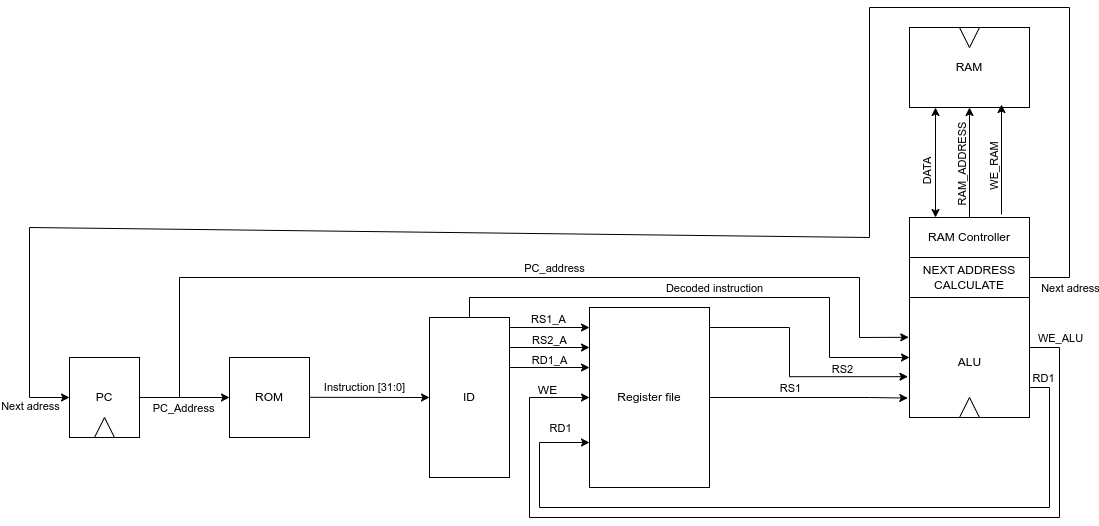

The diagram above was exported from draw.io. Its source (the exported page's mxGraphModel, read from the mxfile embedded in the PNG):
<mxGraphModel dx="998" dy="1175" grid="0" gridSize="10" guides="1" tooltips="1" connect="1" arrows="1" fold="1" page="0" pageScale="1" pageWidth="1169" pageHeight="827" background="#FFFFFF" math="0" shadow="0">
  <root>
    <mxCell id="0" />
    <mxCell id="1" parent="0" />
    <mxCell id="4SYehKu4-7LgS69gVi2z-3" value="ROM" style="rounded=0;whiteSpace=wrap;html=1;" parent="1" vertex="1">
      <mxGeometry x="360" y="200" width="80" height="80" as="geometry" />
    </mxCell>
    <mxCell id="4SYehKu4-7LgS69gVi2z-56" style="edgeStyle=orthogonalEdgeStyle;rounded=0;orthogonalLoop=1;jettySize=auto;html=1;exitX=1;exitY=0.75;exitDx=0;exitDy=0;entryX=0;entryY=0.5;entryDx=0;entryDy=0;" parent="1" edge="1">
      <mxGeometry relative="1" as="geometry">
        <mxPoint x="1160" y="210" as="sourcePoint" />
        <mxPoint x="720" y="240" as="targetPoint" />
        <Array as="points">
          <mxPoint x="1160" y="190" />
          <mxPoint x="1190" y="190" />
          <mxPoint x="1190" y="360" />
          <mxPoint x="660" y="360" />
          <mxPoint x="660" y="240" />
        </Array>
      </mxGeometry>
    </mxCell>
    <mxCell id="11" value="WE_ALU" style="edgeLabel;html=1;align=center;verticalAlign=middle;resizable=0;points=[];" parent="4SYehKu4-7LgS69gVi2z-56" vertex="1" connectable="0">
      <mxGeometry x="-0.8329" y="-1" relative="1" as="geometry">
        <mxPoint x="1" y="-38" as="offset" />
      </mxGeometry>
    </mxCell>
    <mxCell id="8" style="edgeStyle=none;rounded=0;html=1;exitX=0.25;exitY=0;exitDx=0;exitDy=0;entryX=0;entryY=0.7;entryDx=0;entryDy=0;entryPerimeter=0;" parent="1" source="4SYehKu4-7LgS69gVi2z-4" target="4SYehKu4-7LgS69gVi2z-34" edge="1">
      <mxGeometry relative="1" as="geometry">
        <Array as="points">
          <mxPoint x="600" y="160" />
          <mxPoint x="600" y="140" />
          <mxPoint x="960" y="140" />
          <mxPoint x="960" y="200" />
        </Array>
      </mxGeometry>
    </mxCell>
    <mxCell id="9" value="Decoded instruction" style="edgeLabel;html=1;align=center;verticalAlign=middle;resizable=0;points=[];" parent="8" vertex="1" connectable="0">
      <mxGeometry x="-0.0101" y="-1" relative="1" as="geometry">
        <mxPoint x="17" y="-11" as="offset" />
      </mxGeometry>
    </mxCell>
    <mxCell id="4SYehKu4-7LgS69gVi2z-4" value="ID" style="rounded=0;whiteSpace=wrap;html=1;" parent="1" vertex="1">
      <mxGeometry x="560" y="160" width="80" height="160" as="geometry" />
    </mxCell>
    <mxCell id="4SYehKu4-7LgS69gVi2z-5" value="" style="group;" parent="1" vertex="1" connectable="0">
      <mxGeometry x="200" y="200" width="70" height="80" as="geometry" />
    </mxCell>
    <mxCell id="4SYehKu4-7LgS69gVi2z-1" value="PC" style="rounded=0;whiteSpace=wrap;html=1;movable=0;resizable=0;rotatable=0;deletable=0;editable=0;locked=1;connectable=0;" parent="4SYehKu4-7LgS69gVi2z-5" vertex="1">
      <mxGeometry width="70" height="80" as="geometry" />
    </mxCell>
    <mxCell id="4SYehKu4-7LgS69gVi2z-6" value="" style="triangle;whiteSpace=wrap;html=1;rotation=-90;" parent="4SYehKu4-7LgS69gVi2z-5" vertex="1">
      <mxGeometry x="25" y="60" width="20" height="20" as="geometry" />
    </mxCell>
    <mxCell id="4SYehKu4-7LgS69gVi2z-7" value="" style="endArrow=classic;html=1;rounded=0;" parent="1" edge="1">
      <mxGeometry width="50" height="50" relative="1" as="geometry">
        <mxPoint x="270" y="240" as="sourcePoint" />
        <mxPoint x="360" y="240" as="targetPoint" />
      </mxGeometry>
    </mxCell>
    <mxCell id="4SYehKu4-7LgS69gVi2z-8" value="PC_Address" style="edgeLabel;html=1;align=center;verticalAlign=middle;resizable=0;points=[];" parent="4SYehKu4-7LgS69gVi2z-7" vertex="1" connectable="0">
      <mxGeometry x="-0.27" relative="1" as="geometry">
        <mxPoint x="10" y="10" as="offset" />
      </mxGeometry>
    </mxCell>
    <mxCell id="4SYehKu4-7LgS69gVi2z-9" value="" style="endArrow=classic;html=1;rounded=0;entryX=0;entryY=0.5;entryDx=0;entryDy=0;" parent="1" target="4SYehKu4-7LgS69gVi2z-4" edge="1">
      <mxGeometry width="50" height="50" relative="1" as="geometry">
        <mxPoint x="440" y="239.8" as="sourcePoint" />
        <mxPoint x="520" y="239.8" as="targetPoint" />
      </mxGeometry>
    </mxCell>
    <mxCell id="4SYehKu4-7LgS69gVi2z-10" value="Instruction [31:0]" style="edgeLabel;html=1;align=center;verticalAlign=middle;resizable=0;points=[];" parent="4SYehKu4-7LgS69gVi2z-9" vertex="1" connectable="0">
      <mxGeometry x="-0.27" relative="1" as="geometry">
        <mxPoint x="11" y="-10" as="offset" />
      </mxGeometry>
    </mxCell>
    <mxCell id="4SYehKu4-7LgS69gVi2z-11" value="" style="endArrow=classic;html=1;rounded=0;" parent="1" edge="1">
      <mxGeometry width="50" height="50" relative="1" as="geometry">
        <mxPoint x="640" y="170" as="sourcePoint" />
        <mxPoint x="720" y="170" as="targetPoint" />
      </mxGeometry>
    </mxCell>
    <mxCell id="4SYehKu4-7LgS69gVi2z-15" value="RS1_A" style="edgeLabel;html=1;align=center;verticalAlign=middle;resizable=0;points=[];" parent="4SYehKu4-7LgS69gVi2z-11" vertex="1" connectable="0">
      <mxGeometry x="-0.85" relative="1" as="geometry">
        <mxPoint x="32" y="-9" as="offset" />
      </mxGeometry>
    </mxCell>
    <mxCell id="4SYehKu4-7LgS69gVi2z-12" value="" style="endArrow=classic;html=1;rounded=0;" parent="1" edge="1">
      <mxGeometry width="50" height="50" relative="1" as="geometry">
        <mxPoint x="640" y="190" as="sourcePoint" />
        <mxPoint x="720" y="190" as="targetPoint" />
      </mxGeometry>
    </mxCell>
    <mxCell id="4SYehKu4-7LgS69gVi2z-16" value="RS2_A" style="edgeLabel;html=1;align=center;verticalAlign=middle;resizable=0;points=[];" parent="4SYehKu4-7LgS69gVi2z-12" vertex="1" connectable="0">
      <mxGeometry x="0.07" relative="1" as="geometry">
        <mxPoint x="-4" y="-8" as="offset" />
      </mxGeometry>
    </mxCell>
    <mxCell id="4SYehKu4-7LgS69gVi2z-13" value="" style="endArrow=classic;html=1;rounded=0;" parent="1" edge="1">
      <mxGeometry width="50" height="50" relative="1" as="geometry">
        <mxPoint x="640" y="210" as="sourcePoint" />
        <mxPoint x="720" y="210" as="targetPoint" />
      </mxGeometry>
    </mxCell>
    <mxCell id="4SYehKu4-7LgS69gVi2z-17" value="RD1_A" style="edgeLabel;html=1;align=center;verticalAlign=middle;resizable=0;points=[];" parent="4SYehKu4-7LgS69gVi2z-13" vertex="1" connectable="0">
      <mxGeometry y="-2" relative="1" as="geometry">
        <mxPoint x="-1" y="-10" as="offset" />
      </mxGeometry>
    </mxCell>
    <mxCell id="4SYehKu4-7LgS69gVi2z-28" style="edgeStyle=orthogonalEdgeStyle;rounded=0;orthogonalLoop=1;jettySize=auto;html=1;exitX=1;exitY=0.5;exitDx=0;exitDy=0;entryX=-0.013;entryY=0.796;entryDx=0;entryDy=0;entryPerimeter=0;" parent="1" source="4SYehKu4-7LgS69gVi2z-14" target="4SYehKu4-7LgS69gVi2z-34" edge="1">
      <mxGeometry relative="1" as="geometry">
        <Array as="points">
          <mxPoint x="840" y="170" />
          <mxPoint x="920" y="170" />
          <mxPoint x="920" y="220" />
          <mxPoint x="1038" y="220" />
        </Array>
        <mxPoint x="910" y="140" as="targetPoint" />
      </mxGeometry>
    </mxCell>
    <mxCell id="4SYehKu4-7LgS69gVi2z-29" value="RS2" style="edgeLabel;html=1;align=center;verticalAlign=middle;resizable=0;points=[];" parent="4SYehKu4-7LgS69gVi2z-28" vertex="1" connectable="0">
      <mxGeometry x="0.6116" relative="1" as="geometry">
        <mxPoint x="-4" y="-8" as="offset" />
      </mxGeometry>
    </mxCell>
    <mxCell id="4SYehKu4-7LgS69gVi2z-30" style="edgeStyle=orthogonalEdgeStyle;rounded=0;orthogonalLoop=1;jettySize=auto;html=1;exitX=1;exitY=0.5;exitDx=0;exitDy=0;entryX=-0.014;entryY=0.903;entryDx=0;entryDy=0;entryPerimeter=0;" parent="1" source="4SYehKu4-7LgS69gVi2z-14" target="4SYehKu4-7LgS69gVi2z-34" edge="1">
      <mxGeometry relative="1" as="geometry">
        <mxPoint x="960" y="230" as="targetPoint" />
        <Array as="points">
          <mxPoint x="1000" y="240" />
        </Array>
      </mxGeometry>
    </mxCell>
    <mxCell id="4SYehKu4-7LgS69gVi2z-31" value="RS1" style="edgeLabel;html=1;align=center;verticalAlign=middle;resizable=0;points=[];" parent="4SYehKu4-7LgS69gVi2z-30" vertex="1" connectable="0">
      <mxGeometry x="-0.2071" relative="1" as="geometry">
        <mxPoint x="1" y="-10" as="offset" />
      </mxGeometry>
    </mxCell>
    <mxCell id="4SYehKu4-7LgS69gVi2z-32" style="edgeStyle=orthogonalEdgeStyle;rounded=0;orthogonalLoop=1;jettySize=auto;html=1;exitX=0;exitY=0.75;exitDx=0;exitDy=0;endArrow=none;endFill=0;startArrow=classic;startFill=1;entryX=1;entryY=0.25;entryDx=0;entryDy=0;" parent="1" source="4SYehKu4-7LgS69gVi2z-14" target="4SYehKu4-7LgS69gVi2z-34" edge="1">
      <mxGeometry relative="1" as="geometry">
        <mxPoint x="890" y="320" as="targetPoint" />
        <Array as="points">
          <mxPoint x="670" y="285" />
          <mxPoint x="670" y="350" />
          <mxPoint x="1180" y="350" />
          <mxPoint x="1180" y="230" />
          <mxPoint x="1160" y="230" />
        </Array>
      </mxGeometry>
    </mxCell>
    <mxCell id="4SYehKu4-7LgS69gVi2z-33" value="RD1" style="edgeLabel;html=1;align=center;verticalAlign=middle;resizable=0;points=[];" parent="4SYehKu4-7LgS69gVi2z-32" vertex="1" connectable="0">
      <mxGeometry x="-0.9073" y="1" relative="1" as="geometry">
        <mxPoint x="494" y="-66" as="offset" />
      </mxGeometry>
    </mxCell>
    <mxCell id="4SYehKu4-7LgS69gVi2z-52" value="RD1" style="edgeLabel;html=1;align=center;verticalAlign=middle;resizable=0;points=[];" parent="4SYehKu4-7LgS69gVi2z-32" vertex="1" connectable="0">
      <mxGeometry x="-0.8132" relative="1" as="geometry">
        <mxPoint x="20" y="-48" as="offset" />
      </mxGeometry>
    </mxCell>
    <mxCell id="4SYehKu4-7LgS69gVi2z-14" value="Register file" style="rounded=0;whiteSpace=wrap;html=1;" parent="1" vertex="1">
      <mxGeometry x="720" y="150" width="120" height="180" as="geometry" />
    </mxCell>
    <mxCell id="4SYehKu4-7LgS69gVi2z-34" value="" style="rounded=0;whiteSpace=wrap;html=1;" parent="1" vertex="1">
      <mxGeometry x="1040" y="60" width="120" height="200" as="geometry" />
    </mxCell>
    <mxCell id="7" style="edgeStyle=none;html=1;rounded=0;exitX=1;exitY=0.5;exitDx=0;exitDy=0;" parent="1" source="4SYehKu4-7LgS69gVi2z-39" edge="1">
      <mxGeometry relative="1" as="geometry">
        <mxPoint x="200" y="240" as="targetPoint" />
        <Array as="points">
          <mxPoint x="1200" y="120" />
          <mxPoint x="1200" y="-150" />
          <mxPoint x="1000" y="-150" />
          <mxPoint x="1000" y="80" />
          <mxPoint x="160" y="70" />
          <mxPoint x="160" y="240" />
        </Array>
        <mxPoint x="1180" y="530" as="sourcePoint" />
      </mxGeometry>
    </mxCell>
    <mxCell id="10" value="Next adress" style="edgeLabel;html=1;align=center;verticalAlign=middle;resizable=0;points=[];rotation=0;" parent="7" vertex="1" connectable="0">
      <mxGeometry x="-0.9432" y="1" relative="1" as="geometry">
        <mxPoint x="1" y="21" as="offset" />
      </mxGeometry>
    </mxCell>
    <mxCell id="4SYehKu4-7LgS69gVi2z-39" value="NEXT ADDRESS CALCULATE" style="rounded=0;whiteSpace=wrap;html=1;" parent="1" vertex="1">
      <mxGeometry x="1040" y="100" width="120" height="40" as="geometry" />
    </mxCell>
    <mxCell id="4SYehKu4-7LgS69gVi2z-57" value="WE" style="text;html=1;align=center;verticalAlign=middle;resizable=0;points=[];autosize=1;strokeColor=none;fillColor=none;" parent="1" vertex="1">
      <mxGeometry x="658" y="218" width="40" height="30" as="geometry" />
    </mxCell>
    <mxCell id="4SYehKu4-7LgS69gVi2z-59" value="RAM" style="rounded=0;whiteSpace=wrap;html=1;" parent="1" vertex="1">
      <mxGeometry x="1040" y="-130" width="120" height="80" as="geometry" />
    </mxCell>
    <mxCell id="4SYehKu4-7LgS69gVi2z-61" value="" style="endArrow=classic;html=1;rounded=0;startArrow=classic;startFill=1;" parent="1" edge="1">
      <mxGeometry width="50" height="50" relative="1" as="geometry">
        <mxPoint x="1066" y="60" as="sourcePoint" />
        <mxPoint x="1066" y="-50" as="targetPoint" />
      </mxGeometry>
    </mxCell>
    <mxCell id="4SYehKu4-7LgS69gVi2z-65" value="DATA" style="edgeLabel;html=1;align=center;verticalAlign=middle;resizable=0;points=[];rotation=-90;" parent="4SYehKu4-7LgS69gVi2z-61" vertex="1" connectable="0">
      <mxGeometry x="-0.3333" y="-1" relative="1" as="geometry">
        <mxPoint x="-10" y="-8" as="offset" />
      </mxGeometry>
    </mxCell>
    <mxCell id="4SYehKu4-7LgS69gVi2z-62" value="" style="endArrow=classic;html=1;rounded=0;" parent="1" edge="1">
      <mxGeometry width="50" height="50" relative="1" as="geometry">
        <mxPoint x="1100" y="60" as="sourcePoint" />
        <mxPoint x="1100" y="-50" as="targetPoint" />
      </mxGeometry>
    </mxCell>
    <mxCell id="4SYehKu4-7LgS69gVi2z-63" value="" style="endArrow=classic;html=1;rounded=0;" parent="1" edge="1">
      <mxGeometry width="50" height="50" relative="1" as="geometry">
        <mxPoint x="1132" y="57" as="sourcePoint" />
        <mxPoint x="1132" y="-53" as="targetPoint" />
      </mxGeometry>
    </mxCell>
    <mxCell id="4SYehKu4-7LgS69gVi2z-67" value="WE_RAM" style="edgeLabel;html=1;align=center;verticalAlign=middle;resizable=0;points=[];rotation=-90;" parent="4SYehKu4-7LgS69gVi2z-63" vertex="1" connectable="0">
      <mxGeometry x="-0.1545" relative="1" as="geometry">
        <mxPoint x="-8" as="offset" />
      </mxGeometry>
    </mxCell>
    <mxCell id="4SYehKu4-7LgS69gVi2z-64" value="" style="triangle;whiteSpace=wrap;html=1;rotation=90;" parent="1" vertex="1">
      <mxGeometry x="1090" y="-130" width="20" height="20" as="geometry" />
    </mxCell>
    <mxCell id="4SYehKu4-7LgS69gVi2z-66" value="RAM_ADDRESS" style="edgeLabel;html=1;align=center;verticalAlign=middle;resizable=0;points=[];rotation=-90;" parent="1" vertex="1" connectable="0">
      <mxGeometry x="1090" y="2" as="geometry">
        <mxPoint x="-6" y="2.0000000000000004" as="offset" />
      </mxGeometry>
    </mxCell>
    <mxCell id="5" value="RAM Controller" style="rounded=0;whiteSpace=wrap;html=1;" parent="1" vertex="1">
      <mxGeometry x="1040" y="60" width="120" height="40" as="geometry" />
    </mxCell>
    <mxCell id="6" value="" style="triangle;whiteSpace=wrap;html=1;rotation=-90;" parent="1" vertex="1">
      <mxGeometry x="1090" y="240" width="20" height="20" as="geometry" />
    </mxCell>
    <mxCell id="12" value="Next adress" style="edgeLabel;html=1;align=center;verticalAlign=middle;resizable=0;points=[];rotation=0;" parent="1" vertex="1" connectable="0">
      <mxGeometry x="160" y="248" as="geometry" />
    </mxCell>
    <mxCell id="14" value="ALU" style="text;html=1;align=center;verticalAlign=middle;resizable=0;points=[];autosize=1;strokeColor=none;fillColor=none;" parent="1" vertex="1">
      <mxGeometry x="1075" y="190" width="50" height="30" as="geometry" />
    </mxCell>
    <mxCell id="15" value="" style="endArrow=classic;html=1;rounded=0;entryX=-0.006;entryY=0.599;entryDx=0;entryDy=0;entryPerimeter=0;" parent="1" target="4SYehKu4-7LgS69gVi2z-34" edge="1">
      <mxGeometry width="50" height="50" relative="1" as="geometry">
        <mxPoint x="310" y="240" as="sourcePoint" />
        <mxPoint x="900" y="110" as="targetPoint" />
        <Array as="points">
          <mxPoint x="310" y="120" />
          <mxPoint x="990" y="120" />
          <mxPoint x="990" y="180" />
        </Array>
      </mxGeometry>
    </mxCell>
    <mxCell id="16" value="PC_address" style="edgeLabel;html=1;align=center;verticalAlign=middle;resizable=0;points=[];" parent="15" vertex="1" connectable="0">
      <mxGeometry x="0.0863" y="-1" relative="1" as="geometry">
        <mxPoint y="-11" as="offset" />
      </mxGeometry>
    </mxCell>
  </root>
</mxGraphModel>